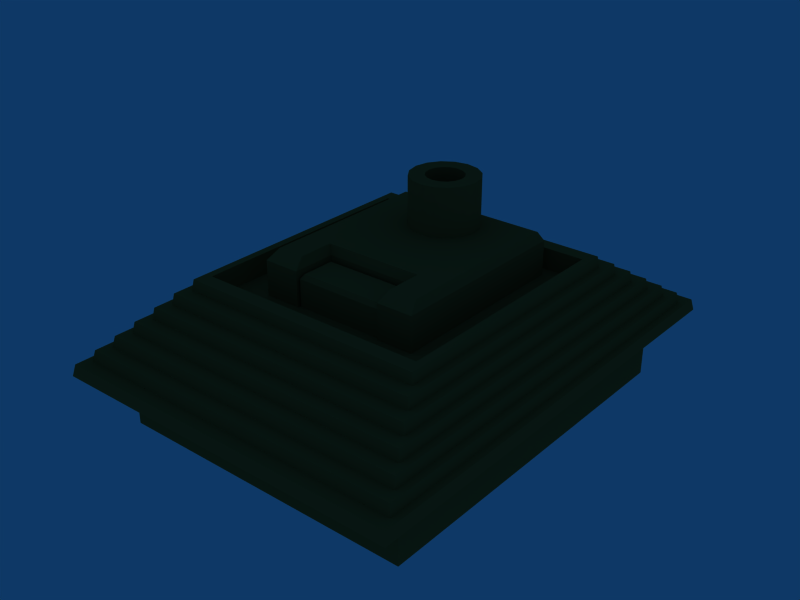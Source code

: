 # Source: FactoryTypeC.blend  (saved by Blender 2.49.2; exported with 4.5.12 LTS)
import bpy
from mathutils import Matrix  # noqa: F401  (used for matrix-valued properties, if any)

bpy.ops.wm.read_factory_settings(use_empty=True)
scene = bpy.context.scene
scene.name = 'Scene'

# ---- collections
col_collection_1 = bpy.data.collections.new('Collection 1'); scene.collection.children.link(col_collection_1)

# ---- materials (node trees are filled in below, after node groups)
mat_0_001 = bpy.data.materials.new('0.001')
mat_0_001.alpha_threshold = 0.0
mat_0_001.diffuse_color = (0.5333, 0.3804, 0.1765, 1.0)
mat_0_001.roughness = 0.5
mat_0_001.line_color = (0.0, 0.0, 0.0, 1.0)

# ---- material node trees

# ---- world
world_world = bpy.data.worlds.new('World'); scene.world = world_world
world_world.color = (0.05656, 0.2208, 0.4)
world_world.use_sun_shadow = False
world_world.sun_shadow_jitter_overblur = 0.0
world_world.cycles.sampling_method = 'MANUAL'
world_world.cycles.sample_map_resolution = 256

# ---- meshes
me_cube = bpy.data.meshes.new('Cube')
me_cube.from_pydata([(1.0, 1.215, -0.1412), (1.0, -1.0, -0.1412), (-1.0, -1.0, -0.1412), (-1.0, 1.215, -0.1412), (-0.8547, -0.7834, -0.1412), (-0.8547, 0.9986, -0.1412), (0.8547, 0.9986, -0.1412), (0.8547, -0.7834, -0.1412), (-0.8547, -0.7834, -0.4832), (0.8547, -0.7834, -0.4832), (0.8547, 0.9986, -0.4832), (-0.8547, 0.9986, -0.4832), (0.9883, -0.987, -0.07703), (-0.9883, -0.987, -0.07703), (0.9883, 1.202, -0.07703), (-0.9883, 1.202, -0.07703), (-0.9493, -0.9235, -0.07703), (-0.9493, 1.139, -0.07703), (0.9493, 1.139, -0.07703), (0.9493, -0.9235, -0.07703), (0.9382, -0.9114, -0.01707), (-0.9382, -0.9114, -0.01707), (0.9382, 1.127, -0.01707), (-0.9382, 1.127, -0.01707), (0.8987, -0.847, -0.01707), (-0.8987, -0.847, -0.01707), (0.8987, 1.062, -0.01707), (-0.8987, 1.062, -0.01707), (-0.8882, -0.8358, 0.04289), (-0.8882, 1.051, 0.04289), (0.8882, 1.051, 0.04289), (0.8882, -0.8358, 0.04289), (-0.848, -0.7705, 0.04289), (-0.848, 0.9856, 0.04289), (0.848, 0.9856, 0.04289), (0.848, -0.7705, 0.04289), (-0.8381, -0.7602, 0.1028), (0.8381, -0.7602, 0.1028), (0.8381, 0.9754, 0.1028), (-0.8381, 0.9754, 0.1028), (0.7974, -0.6939, 0.1028), (-0.7974, -0.6939, 0.1028), (0.7974, 0.9091, 0.1028), (-0.7974, 0.9091, 0.1028), (-0.788, 0.8998, 0.1628), (-0.788, -0.6846, 0.1628), (0.788, 0.8998, 0.1628), (0.788, -0.6846, 0.1628), (-0.7467, -0.6174, 0.1628), (-0.7467, 0.8326, 0.1628), (0.7467, 0.8326, 0.1628), (0.7467, -0.6174, 0.1628), (0.738, -0.609, 0.2228), (-0.738, -0.609, 0.2228), (0.738, 0.8241, 0.2228), (-0.738, 0.8241, 0.2228), (0.696, -0.5409, 0.2228), (-0.696, -0.5409, 0.2228), (0.696, 0.7561, 0.2228), (-0.696, 0.7561, 0.2228), (-0.6879, 0.7485, 0.2827), (-0.6879, -0.5333, 0.2827), (0.6879, 0.7485, 0.2827), (0.6879, -0.5333, 0.2827), (0.6454, -0.4644, 0.2827), (0.6454, 0.6796, 0.2827), (-0.6454, 0.6796, 0.2827), (-0.6454, -0.4644, 0.2827), (0.6454, -0.4644, 0.1623), (-0.6454, -0.4644, 0.1623), (-0.6454, 0.6796, 0.1623), (0.6454, 0.6796, 0.1623), (0.4576, 0.6199, 0.1623), (0.4576, -0.2973, 0.1623), (-0.4576, 0.6199, 0.1623), (-0.4576, -0.2973, 0.1623), (0.4576, -0.08575, 0.1623), (-0.4576, -0.08575, 0.1623), (0.2557, -0.2973, 0.1623), (-0.2557, -0.2973, 0.1623), (0.2557, -0.08575, 0.1623), (-0.2557, -0.08575, 0.1623), (-0.2557, -0.2973, 0.3577), (-0.2557, -0.08575, 0.3577), (0.2557, -0.08575, 0.3577), (0.2557, -0.2973, 0.3577), (-0.4576, -0.2973, 0.3577), (0.4576, -0.2973, 0.3577), (-0.4576, -0.08575, 0.3577), (-0.4576, 0.6199, 0.3577), (0.4576, -0.08575, 0.3577), (0.4576, 0.6199, 0.3577), (0.4317, 0.5958, 0.4086), (-0.4317, 0.5958, 0.4086), (0.4317, -0.06943, 0.4086), (0.4317, -0.2406, 0.4086), (-0.4317, -0.06943, 0.4086), (-0.4317, -0.2406, 0.4086), (0.2779, -0.2406, 0.4086), (-0.2779, -0.2406, 0.4086), (-0.2779, -0.06943, 0.4086), (0.2779, -0.06943, 0.4086), (-0.2459, -0.2855, 0.1623), (-0.2459, -0.09759, 0.1623), (0.2459, -0.2855, 0.1623), (0.2459, -0.09759, 0.1623), (-0.2459, -0.2855, 0.3154), (0.2459, -0.2855, 0.3154), (0.2459, -0.09759, 0.3154), (-0.2459, -0.09759, 0.3154), (-0.2289, -0.112, 0.3406), (-0.2289, -0.2711, 0.3406), (0.2289, -0.112, 0.3406), (0.2289, -0.2711, 0.3406), (-0.2041, 0.5781, 0.4086), (-0.2041, 0.2282, 0.4086), (0.2041, 0.5781, 0.4086), (0.2041, 0.2282, 0.4086), (0.1372, 0.5251, 0.4086), (0.1783, 0.4722, 0.4086), (0.1928, 0.4099, 0.4086), (0.1783, 0.3475, 0.4086), (0.1372, 0.2947, 0.4086), (0.07571, 0.2594, 0.4086), (0.003142, 0.247, 0.4086), (-0.06942, 0.2594, 0.4086), (-0.1309, 0.2947, 0.4086), (-0.172, 0.3475, 0.4086), (-0.1865, 0.4099, 0.4086), (-0.172, 0.4722, 0.4086), (-0.1309, 0.5251, 0.4086), (-0.06942, 0.5604, 0.4086), (0.003142, 0.5728, 0.4086), (0.07571, 0.5604, 0.4086), (0.1372, 0.5251, 0.6821), (0.1783, 0.4722, 0.6821), (0.1928, 0.4099, 0.6821), (0.1783, 0.3475, 0.6821), (0.1372, 0.2947, 0.6821), (0.07571, 0.2594, 0.6821), (0.003142, 0.247, 0.6821), (-0.06942, 0.2594, 0.6821), (-0.1309, 0.2947, 0.6821), (-0.172, 0.3475, 0.6821), (-0.1865, 0.4099, 0.6821), (-0.172, 0.4722, 0.6821), (-0.1309, 0.5251, 0.6821), (-0.06942, 0.5604, 0.6821), (0.003142, 0.5728, 0.6821), (0.07571, 0.5604, 0.6821), (0.07657, 0.473, 0.6821), (0.09908, 0.444, 0.6821), (0.107, 0.4099, 0.6821), (0.09908, 0.3757, 0.6821), (0.07657, 0.3468, 0.6821), (0.04288, 0.3275, 0.6821), (0.003142, 0.3207, 0.6821), (-0.0366, 0.3275, 0.6821), (-0.07028, 0.3468, 0.6821), (-0.09279, 0.3757, 0.6821), (-0.1007, 0.4099, 0.6821), (-0.09279, 0.444, 0.6821), (-0.07028, 0.473, 0.6821), (-0.0366, 0.4923, 0.6821), (0.003142, 0.4991, 0.6821), (0.04288, 0.4923, 0.6821), (0.07657, 0.473, 0.2371), (0.09908, 0.444, 0.2371), (0.107, 0.4099, 0.2371), (0.09908, 0.3757, 0.2371), (0.07657, 0.3468, 0.2371), (0.04288, 0.3275, 0.2371), (0.003142, 0.3207, 0.2371), (-0.0366, 0.3275, 0.2371), (-0.07028, 0.3468, 0.2371), (-0.09279, 0.3757, 0.2371), (-0.1007, 0.4099, 0.2371), (-0.09279, 0.444, 0.2371), (-0.07028, 0.473, 0.2371), (-0.0366, 0.4923, 0.2371), (0.003142, 0.4991, 0.2371), (0.04288, 0.4923, 0.2371)], [], [(2, 3, 5, 4), (3, 0, 6, 5), (0, 1, 7, 6), (1, 2, 4, 7), (7, 4, 8, 9), (6, 7, 9, 10), (5, 6, 10, 11), (4, 5, 11, 8), (10, 9, 8, 11), (2, 1, 12, 13), (1, 0, 14, 12), (0, 3, 15, 14), (3, 2, 13, 15), (13, 16, 17, 15), (15, 17, 18, 14), (14, 18, 19, 12), (12, 19, 16, 13), (16, 19, 20, 21), (19, 18, 22, 20), (18, 17, 23, 22), (17, 16, 21, 23), (20, 24, 25, 21), (22, 26, 24, 20), (23, 27, 26, 22), (21, 25, 27, 23), (27, 25, 28, 29), (26, 27, 29, 30), (24, 26, 30, 31), (25, 24, 31, 28), (28, 32, 33, 29), (29, 33, 34, 30), (30, 34, 35, 31), (31, 35, 32, 28), (32, 35, 37, 36), (35, 34, 38, 37), (34, 33, 39, 38), (33, 32, 36, 39), (37, 40, 41, 36), (38, 42, 40, 37), (39, 43, 42, 38), (36, 41, 43, 39), (43, 41, 45, 44), (42, 43, 44, 46), (40, 42, 46, 47), (41, 40, 47, 45), (45, 48, 49, 44), (44, 49, 50, 46), (46, 50, 51, 47), (47, 51, 48, 45), (48, 51, 52, 53), (51, 50, 54, 52), (50, 49, 55, 54), (49, 48, 53, 55), (52, 56, 57, 53), (54, 58, 56, 52), (55, 59, 58, 54), (53, 57, 59, 55), (59, 57, 61, 60), (58, 59, 60, 62), (56, 58, 62, 63), (57, 56, 63, 61), (61, 67, 66, 60), (60, 66, 65, 62), (62, 65, 64, 63), (63, 64, 67, 61), (67, 64, 68, 69), (66, 67, 69, 70), (65, 66, 70, 71), (64, 65, 71, 68), (71, 70, 74, 72), (76, 68, 71), (72, 76, 71), (76, 73, 68), (77, 70, 69), (75, 77, 69), (77, 74, 70), (78, 79, 69, 68), (73, 78, 68), (79, 75, 69), (79, 81, 83, 82), (80, 78, 85, 84), (81, 80, 84, 83), (75, 79, 82, 86), (78, 73, 87, 85), (77, 75, 86, 88), (74, 77, 88, 89), (73, 76, 90, 87), (76, 72, 91, 90), (72, 74, 89, 91), (91, 89, 93, 92), (90, 91, 92, 94), (87, 90, 94, 95), (89, 88, 96, 93), (88, 86, 97, 96), (85, 87, 95, 98), (86, 82, 99, 97), (83, 84, 101, 100), (84, 85, 98, 101), (82, 83, 100, 99), (94, 101, 98, 95), (100, 96, 97, 99), (96, 100, 93), (101, 94, 92), (81, 79, 102, 103), (78, 80, 105, 104), (80, 81, 103, 105), (79, 78, 104, 102), (102, 104, 107, 106), (105, 103, 109, 108), (104, 105, 108, 107), (103, 102, 106, 109), (109, 106, 111, 110), (107, 108, 112, 113), (108, 109, 110, 112), (106, 107, 113, 111), (112, 110, 111, 113), (93, 100, 115, 114), (101, 92, 116, 117), (100, 101, 117, 115), (92, 93, 114, 116), (119, 118, 134, 135), (120, 119, 135, 136), (121, 120, 136, 137), (122, 121, 137, 138), (123, 122, 138, 139), (124, 123, 139, 140), (125, 124, 140, 141), (126, 125, 141, 142), (127, 126, 142, 143), (128, 127, 143, 144), (129, 128, 144, 145), (130, 129, 145, 146), (131, 130, 146, 147), (132, 131, 147, 148), (133, 132, 148, 149), (118, 133, 149, 134), (135, 134, 150, 151), (136, 135, 151, 152), (137, 136, 152, 153), (138, 137, 153, 154), (139, 138, 154, 155), (140, 139, 155, 156), (141, 140, 156, 157), (142, 141, 157, 158), (143, 142, 158, 159), (144, 143, 159, 160), (145, 144, 160, 161), (146, 145, 161, 162), (147, 146, 162, 163), (148, 147, 163, 164), (149, 148, 164, 165), (134, 149, 165, 150), (151, 150, 166, 167), (152, 151, 167, 168), (153, 152, 168, 169), (154, 153, 169, 170), (155, 154, 170, 171), (156, 155, 171, 172), (157, 156, 172, 173), (158, 157, 173, 174), (159, 158, 174, 175), (160, 159, 175, 176), (161, 160, 176, 177), (162, 161, 177, 178), (163, 162, 178, 179), (164, 163, 179, 180), (165, 164, 180, 181), (150, 165, 181, 166), (177, 176, 175), (177, 175, 178), (178, 175, 174), (178, 174, 179), (179, 174, 173), (180, 172, 181), (181, 172, 171), (169, 168, 167), (179, 173, 172), (179, 172, 180), (181, 171, 170), (181, 170, 166), (166, 170, 169), (166, 169, 167), (119, 116, 118), (120, 116, 119), (117, 116, 120), (117, 120, 121), (117, 121, 122), (125, 126, 115), (117, 122, 123), (124, 125, 115), (117, 123, 124), (117, 124, 115), (128, 114, 115), (129, 114, 128), (130, 114, 129), (127, 128, 115), (126, 127, 115), (131, 114, 130), (132, 114, 131), (116, 114, 132), (133, 116, 132), (118, 116, 133)])
me_cube.polygons.foreach_set('use_smooth', [0, 0, 0, 0, 0, 0, 0, 0, 0, 0, 0, 0, 0, 0, 0, 0, 0, 0, 0, 0, 0, 0, 0, 0, 0, 0, 0, 0, 0, 0, 0, 0, 0, 0, 0, 0, 0, 0, 0, 0, 0, 0, 0, 0, 0, 0, 0, 0, 0, 0, 0, 0, 0, 0, 0, 0, 0, 0, 0, 0, 0, 0, 0, 0, 0, 0, 0, 0, 0, 0, 0, 0, 0, 0, 0, 0, 0, 0, 0, 0, 0, 0, 0, 0, 0, 0, 0, 0, 0, 0, 0, 0, 0, 0, 0, 0, 0, 0, 0, 0, 0, 0, 0, 0, 0, 0, 0, 0, 0, 0, 0, 0, 0, 0, 0, 0, 0, 0, 0, 0, 1, 1, 1, 1, 1, 1, 1, 1, 1, 1, 1, 1, 1, 1, 1, 1, 1, 1, 1, 1, 1, 1, 1, 1, 1, 1, 1, 1, 1, 1, 1, 1, 1, 1, 1, 1, 1, 1, 1, 1, 1, 1, 1, 1, 1, 1, 1, 1, 0, 0, 0, 0, 0, 0, 0, 0, 0, 0, 0, 0, 0, 0, 0, 0, 0, 0, 0, 0, 0, 0, 0, 0, 0, 0, 0, 0, 0, 0, 0, 0, 0, 0])
_k = set([(118, 119), (118, 133), (119, 120), (120, 121), (121, 122), (122, 123), (123, 124), (124, 125), (125, 126), (126, 127), (127, 128), (128, 129), (129, 130), (130, 131), (131, 132), (132, 133), (134, 135), (134, 149), (135, 136), (136, 137), (137, 138), (138, 139), (139, 140), (140, 141), (141, 142), (142, 143), (143, 144), (144, 145), (145, 146), (146, 147), (147, 148), (148, 149), (150, 151), (150, 165), (151, 152), (152, 153), (153, 154), (154, 155), (155, 156), (156, 157), (157, 158), (158, 159), (159, 160), (160, 161), (161, 162), (162, 163), (163, 164), (164, 165)])
me_cube.attributes.new('sharp_edge', 'BOOLEAN', 'EDGE').data.foreach_set('value', [ (min(e.vertices), max(e.vertices)) in _k for e in me_cube.edges])
_uv = me_cube.uv_layers.new(name='UVTex')
_uv.uv.foreach_set('vector', [0.0, 0.0, 1.0, 0.0, 1.0, 1.0, 0.0, 1.0, 0.0, 0.0, 1.0, 0.0, 1.0, 1.0, 0.0, 1.0, 0.0, 0.0, 1.0, 0.0, 1.0, 1.0, 0.0, 1.0, 0.0, 0.0, 1.0, 0.0, 1.0, 1.0, 0.0, 1.0, 0.0, 0.0, 1.0, 0.0, 1.0, 1.0, 0.0, 1.0, 0.0, 0.0, 1.0, 0.0, 1.0, 1.0, 0.0, 1.0, 0.0, 0.0, 1.0, 0.0, 1.0, 1.0, 0.0, 1.0, 0.0, 0.0, 1.0, 0.0, 1.0, 1.0, 0.0, 1.0, 0.0, 0.0, 1.0, 0.0, 1.0, 1.0, 0.0, 1.0, 0.0, 0.0, 1.0, 0.0, 1.0, 1.0, 0.0, 1.0, 0.0, 0.0, 1.0, 0.0, 1.0, 1.0, 0.0, 1.0, 0.0, 0.0, 1.0, 0.0, 1.0, 1.0, 0.0, 1.0, 0.0, 0.0, 1.0, 0.0, 1.0, 1.0, 0.0, 1.0, 0.0, 0.0, 1.0, 0.0, 1.0, 1.0, 0.0, 1.0, 0.0, 0.0, 1.0, 0.0, 1.0, 1.0, 0.0, 1.0, 0.0, 0.0, 1.0, 0.0, 1.0, 1.0, 0.0, 1.0, 0.0, 0.0, 1.0, 0.0, 1.0, 1.0, 0.0, 1.0, 0.0, 0.0, 1.0, 0.0, 1.0, 1.0, 0.0, 1.0, 0.0, 0.0, 1.0, 0.0, 1.0, 1.0, 0.0, 1.0, 0.0, 0.0, 1.0, 0.0, 1.0, 1.0, 0.0, 1.0, 0.0, 0.0, 1.0, 0.0, 1.0, 1.0, 0.0, 1.0, 0.0, 0.0, 1.0, 0.0, 1.0, 1.0, 0.0, 1.0, 0.0, 0.0, 1.0, 0.0, 1.0, 1.0, 0.0, 1.0, 0.0, 0.0, 1.0, 0.0, 1.0, 1.0, 0.0, 1.0, 0.0, 0.0, 1.0, 0.0, 1.0, 1.0, 0.0, 1.0, 0.0, 0.0, 1.0, 0.0, 1.0, 1.0, 0.0, 1.0, 0.0, 0.0, 1.0, 0.0, 1.0, 1.0, 0.0, 1.0, 0.0, 0.0, 1.0, 0.0, 1.0, 1.0, 0.0, 1.0, 0.0, 0.0, 1.0, 0.0, 1.0, 1.0, 0.0, 1.0, 0.0, 0.0, 1.0, 0.0, 1.0, 1.0, 0.0, 1.0, 0.0, 0.0, 1.0, 0.0, 1.0, 1.0, 0.0, 1.0, 0.0, 0.0, 1.0, 0.0, 1.0, 1.0, 0.0, 1.0, 0.0, 0.0, 1.0, 0.0, 1.0, 1.0, 0.0, 1.0, 0.0, 0.0, 1.0, 0.0, 1.0, 1.0, 0.0, 1.0, 0.0, 0.0, 1.0, 0.0, 1.0, 1.0, 0.0, 1.0, 0.0, 0.0, 1.0, 0.0, 1.0, 1.0, 0.0, 1.0, 0.0, 0.0, 1.0, 0.0, 1.0, 1.0, 0.0, 1.0, 0.0, 0.0, 1.0, 0.0, 1.0, 1.0, 0.0, 1.0, 0.0, 0.0, 1.0, 0.0, 1.0, 1.0, 0.0, 1.0, 0.0, 0.0, 1.0, 0.0, 1.0, 1.0, 0.0, 1.0, 0.0, 0.0, 1.0, 0.0, 1.0, 1.0, 0.0, 1.0, 0.0, 0.0, 1.0, 0.0, 1.0, 1.0, 0.0, 1.0, 0.0, 0.0, 1.0, 0.0, 1.0, 1.0, 0.0, 1.0, 0.0, 0.0, 1.0, 0.0, 1.0, 1.0, 0.0, 1.0, 0.0, 0.0, 1.0, 0.0, 1.0, 1.0, 0.0, 1.0, 0.0, 0.0, 1.0, 0.0, 1.0, 1.0, 0.0, 1.0, 0.0, 0.0, 1.0, 0.0, 1.0, 1.0, 0.0, 1.0, 0.0, 0.0, 1.0, 0.0, 1.0, 1.0, 0.0, 1.0, 0.0, 0.0, 1.0, 0.0, 1.0, 1.0, 0.0, 1.0, 0.0, 0.0, 1.0, 0.0, 1.0, 1.0, 0.0, 1.0, 0.0, 0.0, 1.0, 0.0, 1.0, 1.0, 0.0, 1.0, 0.0, 0.0, 1.0, 0.0, 1.0, 1.0, 0.0, 1.0, 0.0, 0.0, 1.0, 0.0, 1.0, 1.0, 0.0, 1.0, 0.0, 0.0, 1.0, 0.0, 1.0, 1.0, 0.0, 1.0, 0.0, 0.0, 1.0, 0.0, 1.0, 1.0, 0.0, 1.0, 0.0, 0.0, 1.0, 0.0, 1.0, 1.0, 0.0, 1.0, 0.0, 0.0, 1.0, 0.0, 1.0, 1.0, 0.0, 1.0, 0.0, 0.0, 1.0, 0.0, 1.0, 1.0, 0.0, 1.0, 0.0, 0.0, 1.0, 0.0, 1.0, 1.0, 0.0, 1.0, 0.0, 0.0, 1.0, 0.0, 1.0, 1.0, 0.0, 1.0, 0.0, 0.0, 1.0, 0.0, 1.0, 1.0, 0.0, 1.0, 0.0, 0.0, 1.0, 0.0, 1.0, 1.0, 0.0, 1.0, 0.0, 0.0, 1.0, 0.0, 1.0, 1.0, 0.0, 1.0, 0.0, 0.0, 1.0, 0.0, 1.0, 1.0, 0.0, 1.0, 0.0, 0.0, 1.0, 0.0, 1.0, 1.0, 0.0, 1.0, 0.0, 0.0, 1.0, 0.0, 1.0, 1.0, 0.0, 1.0, 0.0, 0.0, 1.0, 0.0, 1.0, 1.0, 0.0, 1.0, 0.0, 0.0, 1.0, 0.0, 1.0, 1.0, 0.0, 1.0, 0.0, 0.0, 1.0, 0.0, 1.0, 1.0, 0.0, 1.0, 0.0, 0.0, 1.0, 0.0, 1.0, 1.0, 0.0, 1.0, 0.0, 0.0, 1.0, 0.0, 1.0, 1.0, 0.0, 0.0, 1.0, 0.0, 1.0, 1.0, 0.0, 0.0, 1.0, 0.0, 1.0, 1.0, 0.0, 0.0, 1.0, 0.0, 1.0, 1.0, 0.0, 0.0, 1.0, 0.0, 1.0, 1.0, 0.0, 0.0, 1.0, 0.0, 1.0, 1.0, 0.0, 0.0, 1.0, 0.0, 1.0, 1.0, 0.0, 1.0, 0.0, 0.0, 1.0, 0.0, 1.0, 1.0, 0.0, 0.0, 1.0, 0.0, 1.0, 1.0, 0.0, 0.0, 1.0, 0.0, 1.0, 1.0, 0.0, 1.0, 0.0, 0.0, 1.0, 0.0, 1.0, 1.0, 0.0, 1.0, 0.0, 0.0, 1.0, 0.0, 1.0, 1.0, 0.0, 1.0, 0.0, 0.0, 1.0, 0.0, 1.0, 1.0, 0.0, 1.0, 0.0, 0.0, 1.0, 0.0, 1.0, 1.0, 0.0, 1.0, 0.0, 0.0, 1.0, 0.0, 1.0, 1.0, 0.0, 1.0, 0.0, 0.0, 1.0, 0.0, 1.0, 1.0, 0.0, 1.0, 0.0, 0.0, 1.0, 0.0, 1.0, 1.0, 0.0, 1.0, 0.0, 0.0, 1.0, 0.0, 1.0, 1.0, 0.0, 1.0, 0.0, 0.0, 1.0, 0.0, 1.0, 1.0, 0.0, 1.0, 0.0, 0.0, 1.0, 0.0, 1.0, 1.0, 0.0, 1.0, 0.0, 0.0, 1.0, 0.0, 1.0, 1.0, 0.0, 1.0, 0.0, 0.0, 1.0, 0.0, 1.0, 1.0, 0.0, 1.0, 0.0, 0.0, 1.0, 0.0, 1.0, 1.0, 0.0, 1.0, 0.0, 0.0, 1.0, 0.0, 1.0, 1.0, 0.0, 1.0, 0.0, 0.0, 1.0, 0.0, 1.0, 1.0, 0.0, 1.0, 0.0, 0.0, 1.0, 0.0, 1.0, 1.0, 0.0, 1.0, 0.0, 0.0, 1.0, 0.0, 1.0, 1.0, 0.0, 1.0, 0.0, 0.0, 1.0, 0.0, 1.0, 1.0, 0.0, 1.0, 0.0, 0.0, 1.0, 0.0, 1.0, 1.0, 0.0, 1.0, 0.0, 0.0, 1.0, 0.0, 1.0, 1.0, 0.0, 1.0, 0.0, 0.0, 1.0, 0.0, 1.0, 1.0, 0.0, 1.0, 0.0, 0.0, 1.0, 0.0, 1.0, 1.0, 0.0, 0.0, 1.0, 0.0, 1.0, 1.0, 0.0, 0.0, 1.0, 0.0, 1.0, 1.0, 0.0, 1.0, 0.0, 0.0, 1.0, 0.0, 1.0, 1.0, 0.0, 1.0, 0.0, 0.0, 1.0, 0.0, 1.0, 1.0, 0.0, 1.0, 0.0, 0.0, 1.0, 0.0, 1.0, 1.0, 0.0, 1.0, 0.0, 0.0, 1.0, 0.0, 1.0, 1.0, 0.0, 1.0, 0.0, 0.0, 1.0, 0.0, 1.0, 1.0, 0.0, 1.0, 0.0, 0.0, 1.0, 0.0, 1.0, 1.0, 0.0, 1.0, 0.0, 0.0, 1.0, 0.0, 1.0, 1.0, 0.0, 1.0, 0.0, 0.0, 1.0, 0.0, 1.0, 1.0, 0.0, 1.0, 0.0, 0.0, 1.0, 0.0, 1.0, 1.0, 0.0, 1.0, 0.0, 0.0, 1.0, 0.0, 1.0, 1.0, 0.0, 1.0, 0.0, 0.0, 1.0, 0.0, 1.0, 1.0, 0.0, 1.0, 0.0, 0.0, 1.0, 0.0, 1.0, 1.0, 0.0, 1.0, 0.0, 0.0, 1.0, 0.0, 1.0, 1.0, 0.0, 1.0, 0.0, 0.0, 1.0, 0.0, 1.0, 1.0, 0.0, 1.0, 0.0, 0.0, 1.0, 0.0, 1.0, 1.0, 0.0, 1.0, 0.0, 0.0, 1.0, 0.0, 1.0, 1.0, 0.0, 1.0, 0.0, 0.0, 1.0, 0.0, 1.0, 1.0, 0.0, 1.0, 0.0, 0.0, 1.0, 0.0, 1.0, 1.0, 0.0, 1.0, 0.0, 0.0, 1.0, 0.0, 1.0, 1.0, 0.0, 1.0, 0.0, 0.0, 1.0, 0.0, 1.0, 1.0, 0.0, 1.0, 0.0, 0.0, 1.0, 0.0, 1.0, 1.0, 0.0, 1.0, 0.0, 0.0, 1.0, 0.0, 1.0, 1.0, 0.0, 1.0, 0.0, 0.0, 1.0, 0.0, 1.0, 1.0, 0.0, 1.0, 0.0, 0.0, 1.0, 0.0, 1.0, 1.0, 0.0, 1.0, 0.0, 0.0, 1.0, 0.0, 1.0, 1.0, 0.0, 1.0, 0.0, 0.0, 1.0, 0.0, 1.0, 1.0, 0.0, 1.0, 0.0, 0.0, 1.0, 0.0, 1.0, 1.0, 0.0, 1.0, 0.0, 0.0, 1.0, 0.0, 1.0, 1.0, 0.0, 1.0, 0.0, 0.0, 1.0, 0.0, 1.0, 1.0, 0.0, 1.0, 0.0, 0.0, 1.0, 0.0, 1.0, 1.0, 0.0, 1.0, 0.0, 0.0, 1.0, 0.0, 1.0, 1.0, 0.0, 1.0, 0.0, 0.0, 1.0, 0.0, 1.0, 1.0, 0.0, 1.0, 0.0, 0.0, 1.0, 0.0, 1.0, 1.0, 0.0, 1.0, 0.0, 0.0, 1.0, 0.0, 1.0, 1.0, 0.0, 1.0, 0.0, 0.0, 1.0, 0.0, 1.0, 1.0, 0.0, 1.0, 0.0, 0.0, 1.0, 0.0, 1.0, 1.0, 0.0, 1.0, 0.0, 0.0, 1.0, 0.0, 1.0, 1.0, 0.0, 1.0, 0.0, 0.0, 1.0, 0.0, 1.0, 1.0, 0.0, 1.0, 0.0, 0.0, 1.0, 0.0, 1.0, 1.0, 0.0, 1.0, 0.0, 0.0, 1.0, 0.0, 1.0, 1.0, 0.0, 1.0, 0.0, 0.0, 1.0, 0.0, 1.0, 1.0, 0.0, 1.0, 0.0, 0.0, 1.0, 0.0, 1.0, 1.0, 0.0, 1.0, 0.0, 0.0, 1.0, 0.0, 1.0, 1.0, 0.0, 1.0, 0.0, 0.0, 1.0, 0.0, 1.0, 1.0, 0.0, 1.0, 0.0, 0.0, 1.0, 0.0, 1.0, 1.0, 0.0, 1.0, 0.0, 0.0, 1.0, 0.0, 1.0, 1.0, 0.0, 1.0, 0.0, 0.0, 1.0, 0.0, 1.0, 1.0, 0.0, 1.0, 0.0, 0.0, 1.0, 0.0, 1.0, 1.0, 0.0, 1.0, 0.0, 0.0, 1.0, 0.0, 1.0, 1.0, 0.0, 1.0, 0.0, 0.0, 1.0, 0.0, 1.0, 1.0, 0.0, 1.0, 0.0, 0.0, 1.0, 0.0, 1.0, 1.0, 0.0, 1.0, 0.0, 0.0, 1.0, 0.0, 1.0, 1.0, 0.0, 1.0, 0.0, 0.0, 1.0, 0.0, 1.0, 1.0, 0.0, 1.0, 0.0, 0.0, 1.0, 0.0, 1.0, 1.0, 0.0, 1.0, 0.0, 0.0, 1.0, 0.0, 1.0, 1.0, 0.0, 1.0, 0.0, 0.0, 1.0, 0.0, 1.0, 1.0, 0.0, 1.0, 0.0, 0.0, 1.0, 0.0, 1.0, 1.0, 0.0, 1.0, 0.0, 0.0, 1.0, 0.0, 1.0, 1.0, 0.0, 1.0, 0.0, 0.0, 1.0, 0.0, 1.0, 1.0, 0.0, 1.0, 0.0, 0.0, 1.0, 0.0, 1.0, 1.0, 0.0, 1.0, 0.0, 0.0, 1.0, 0.0, 1.0, 1.0, 0.0, 1.0, 0.0, 0.0, 1.0, 0.0, 1.0, 1.0, 0.0, 1.0, 0.0, 0.0, 1.0, 0.0, 1.0, 1.0, 0.0, 1.0, 0.0, 0.0, 1.0, 0.0, 1.0, 1.0, 0.0, 1.0, 1.0, 1.0, 1.0, 1.0, 1.0, 1.0, 1.0, 1.0, 1.0, 1.0, 1.0, 1.0, 1.0, 1.0, 1.0, 1.0, 1.0, 1.0, 1.0, 1.0, 1.0, 1.0, 1.0, 1.0, 1.0, 1.0, 1.0, 1.0, 1.0, 1.0, 1.0, 0.0, 1.0, 1.0, 1.0, 0.0, 1.0, 0.0, 1.0, 1.0, 0.0, 0.0, 1.0, 0.0, 1.0, 0.0, 1.0, 0.0, 1.0, 1.0, 1.0, 1.0, 1.0, 1.0, 1.0, 1.0, 1.0, 1.0, 1.0, 0.0, 1.0, 0.0, 0.0, 0.0, 1.0, 0.0, 1.0, 0.0, 1.0, 0.0, 1.0, 0.0, 1.0, 0.0, 1.0, 0.0, 1.0, 0.0, 1.0, 0.0, 1.0, 0.0, 1.0, 0.0, 0.0, 0.0, 1.0, 0.0, 1.0, 1.0, 0.0, 0.0, 1.0, 0.0, 1.0, 1.0, 0.0, 0.0, 1.0, 0.0, 1.0, 1.0, 0.0, 0.0, 1.0, 0.0, 1.0, 1.0, 0.0, 0.0, 1.0, 0.0, 1.0, 1.0, 0.0, 0.0, 1.0, 0.0, 1.0, 1.0, 0.0, 0.0, 1.0, 0.0, 1.0, 1.0, 0.0, 0.0, 1.0, 0.0, 1.0, 1.0, 0.0, 0.0, 1.0, 0.0, 1.0, 1.0, 0.0, 0.0, 1.0, 0.0, 1.0, 1.0, 0.0, 0.0, 1.0, 0.0, 1.0, 1.0, 0.0, 0.0, 1.0, 0.0, 1.0, 1.0, 0.0, 0.0, 1.0, 0.0, 1.0, 1.0, 0.0, 0.0, 1.0, 0.0, 1.0, 1.0, 0.0, 0.0, 1.0, 0.0, 1.0, 1.0, 0.0, 0.0, 1.0, 0.0, 1.0, 1.0, 0.0, 0.0, 1.0, 0.0, 1.0, 1.0, 0.0, 0.0, 1.0, 0.0, 1.0, 1.0, 0.0, 0.0, 1.0, 0.0, 1.0, 1.0, 0.0, 0.0, 1.0, 0.0, 1.0, 1.0])
me_cube.materials.append(mat_0_001)
me_cube.use_remesh_preserve_volume = False
me_cube.use_remesh_preserve_attributes = False
me_cube.use_mirror_vertex_groups = False
me_cube.update()

# ---- objects
ob_cube = bpy.data.objects.new('Cube', me_cube)

# ---- transforms, parenting, visibility, modifiers, constraints
ob_cube.location = (0.0, 0.0, 12.08)
ob_cube.scale = (25.38, 29.55, 25.02)
ob_cube.lock_rotations_4d = False
ob_cube.empty_display_type = 'ARROWS'
ob_cube.lineart.crease_threshold = 0.0
_m = ob_cube.modifiers.new('EdgeSplit', 'EDGE_SPLIT')
_m.use_edge_angle = False

# ---- collection membership
col_collection_1.objects.link(ob_cube)

# ---- scene / render settings (as saved in the file)
scene.frame_start = 1; scene.frame_end = 250; scene.frame_set(1)
scene.render.engine = 'BLENDER_EEVEE_NEXT'
scene.render.image_settings.file_format = 'JPEG'
scene.render.image_settings.color_mode = 'RGB'
scene.render.image_settings.compression = 90
scene.render.resolution_x = 800
scene.render.resolution_y = 600
scene.render.pixel_aspect_x = 100.0
scene.render.pixel_aspect_y = 100.0
scene.render.fps = 25
scene.render.dither_intensity = 0.0
scene.render.use_compositing = False
scene.render.use_sequencer = False
scene.render.bake_margin = 2
scene.render.bake_bias = 0.0
scene.render.use_stamp_time = False
scene.render.use_stamp_date = False
scene.render.use_stamp_frame = False
scene.render.use_stamp_camera = False
scene.render.use_stamp_scene = False
scene.render.use_stamp_filename = False
scene.render.use_stamp_render_time = False
scene.render.stamp_font_size = 0
scene.cycles.use_denoising = False
scene.cycles.samples = 10
scene.cycles.sampling_pattern = 'TABULATED_SOBOL'
scene.cycles.light_sampling_threshold = 0.0
scene.cycles.use_adaptive_sampling = False
scene.cycles.use_light_tree = False
scene.cycles.blur_glossy = 0.0
scene.cycles.volume_bounces = 1
scene.cycles.pixel_filter_type = 'GAUSSIAN'
scene.cycles.sample_clamp_indirect = 0.0
scene.view_settings.view_transform = 'Raw'
bpy.context.view_layer.update()

# ---- added for rendering (the .blend has no active camera): camera
cam_auto = bpy.data.cameras.new('AutoCamera')
cam_auto.lens = 50.0
cam_auto.sensor_width = 36.0
cam_auto.clip_end = 1425.91
ob_auto_camera = bpy.data.objects.new('AutoCamera', cam_auto)
scene.collection.objects.link(ob_auto_camera)
ob_auto_camera.location = (81.2488, -94.3195, 79.5666)
ob_auto_camera.rotation_euler = (1.09748, -7.21219e-08, 0.694738)
scene.camera = ob_auto_camera
bpy.context.view_layer.update()
